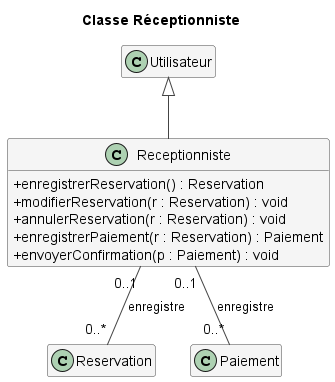

The diagram above was rendered by PlantUML. Its source (embedded in the PNG):
@startuml Receptionniste
!include style.iuml
title Classe Réceptionniste
class Receptionniste {
  + enregistrerReservation() : Reservation
  + modifierReservation(r : Reservation) : void
  + annulerReservation(r : Reservation) : void
  + enregistrerPaiement(r : Reservation) : Paiement
  + envoyerConfirmation(p : Paiement) : void
}
class Utilisateur
class Reservation
class Paiement
Utilisateur <|-- Receptionniste
Receptionniste "0..1" -- "0..*" Reservation : enregistre
Receptionniste "0..1" -- "0..*" Paiement : enregistre
@enduml